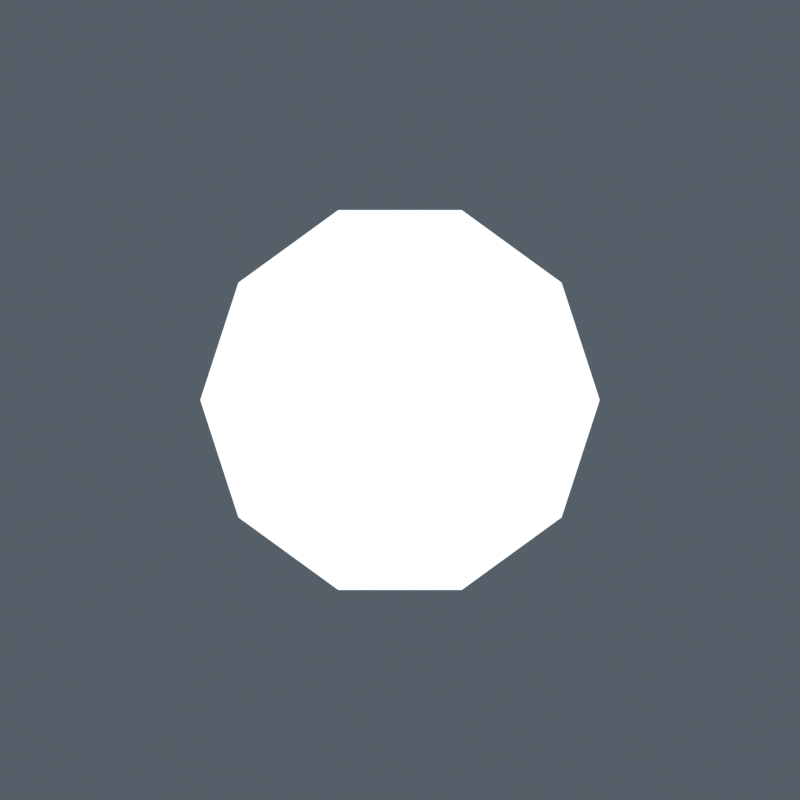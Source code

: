 # Source: particle_stone.blend  (saved by Blender 5.2.45; exported with 4.5.12 LTS)
import bpy
from mathutils import Matrix  # noqa: F401  (used for matrix-valued properties, if any)

bpy.ops.wm.read_factory_settings(use_empty=True)
scene = bpy.context.scene
scene.name = 'Scene'

# ---- collections
col_particle_source = bpy.data.collections.new('Particle source'); scene.collection.children.link(col_particle_source)
col_particle_camera = bpy.data.collections.new('Particle camera'); scene.collection.children.link(col_particle_camera)

# ---- materials (node trees are filled in below, after node groups)
mat_white_tintable_particle = bpy.data.materials.new('White tintable particle')
mat_white_tintable_particle.diffuse_color = (1.0, 1.0, 1.0, 1.0)

# ---- material node trees
mat_white_tintable_particle.use_nodes = True; mat_white_tintable_particle.node_tree.nodes.clear()
_N = mat_white_tintable_particle.node_tree.nodes; _L = mat_white_tintable_particle.node_tree.links
n0 = _N.new('ShaderNodeBsdfPrincipled'); n0.name = 'Principled BSDF'; n0.location = (-200, 100)
n0.inputs[0].default_value = (1.0, 1.0, 1.0, 1.0)
n0.inputs[2].default_value = 0.7
n0.inputs[10].default_value = 0.005
n0.inputs[28].default_value = 1.0
n1 = _N.new('ShaderNodeOutputMaterial'); n1.name = 'Material Output'; n1.location = (200, 100)
_L.new(n0.outputs[0], n1.inputs[0])
n1.is_active_output = True

# ---- world
world_world = bpy.data.worlds.new('World'); scene.world = world_world
world_world.use_nodes = True; world_world.node_tree.nodes.clear()
_N = world_world.node_tree.nodes; _L = world_world.node_tree.links
n0 = _N.new('ShaderNodeOutputWorld'); n0.name = 'World Output'; n0.location = (200, 100)
n1 = _N.new('ShaderNodeBackground'); n1.name = 'Background'; n1.location = (-200, 100)
n1.inputs[0].default_value = (0.18, 0.23, 0.28, 1.0)
n1.inputs[1].default_value = 0.5
_L.new(n1.outputs[0], n0.inputs[0])
n0.is_active_output = True
world_world.color = (0.05088, 0.05088, 0.05088)
world_world.sun_shadow_jitter_overblur = 0.0

# ---- cameras
cam_particle_orthographic = bpy.data.cameras.new('Particle orthographic')
cam_particle_orthographic.type = 'ORTHO'
cam_particle_orthographic.ortho_scale = 2.4

# ---- meshes
me_icosphere = bpy.data.meshes.new('Icosphere')
me_icosphere.from_pydata([(0.0, 0.0, -0.67), (0.4848, -0.3522, -0.2996), (-0.1852, -0.5699, -0.2996), (-0.5993, 0.0, -0.2996), (-0.1852, 0.5699, -0.2996), (0.4848, 0.3522, -0.2996), (0.1852, -0.5699, 0.2996), (-0.4848, -0.3522, 0.2996), (-0.4848, 0.3522, 0.2996), (0.1852, 0.5699, 0.2996), (0.5993, 0.0, 0.2996), (0.0, 0.0, 0.67)], [], [(0, 1, 2), (1, 0, 5), (0, 2, 3), (0, 3, 4), (0, 4, 5), (1, 5, 10), (2, 1, 6), (3, 2, 7), (4, 3, 8), (5, 4, 9), (1, 10, 6), (2, 6, 7), (3, 7, 8), (4, 8, 9), (5, 9, 10), (6, 10, 11), (7, 6, 11), (8, 7, 11), (9, 8, 11), (10, 9, 11)])
_uv = me_icosphere.uv_layers.new(name='UVMap')
_uv.uv.foreach_set('vector', [0.1818, 0.0, 0.2727, 0.1575, 0.09091, 0.1575, 0.2727, 0.1575, 0.3636, 0.0, 0.4545, 0.1575, 0.9091, 0.0, 1.0, 0.1575, 0.8182, 0.1575, 0.7273, 0.0, 0.8182, 0.1575, 0.6364, 0.1575, 0.5455, 0.0, 0.6364, 0.1575, 0.4545, 0.1575, 0.2727, 0.1575, 0.4545, 0.1575, 0.3636, 0.3149, 0.09091, 0.1575, 0.2727, 0.1575, 0.1818, 0.3149, 0.8182, 0.1575, 1.0, 0.1575, 0.9091, 0.3149, 0.6364, 0.1575, 0.8182, 0.1575, 0.7273, 0.3149, 0.4545, 0.1575, 0.6364, 0.1575, 0.5455, 0.3149, 0.2727, 0.1575, 0.3636, 0.3149, 0.1818, 0.3149, 0.09091, 0.1575, 0.1818, 0.3149, 0.0, 0.3149, 0.8182, 0.1575, 0.9091, 0.3149, 0.7273, 0.3149, 0.6364, 0.1575, 0.7273, 0.3149, 0.5455, 0.3149, 0.4545, 0.1575, 0.5455, 0.3149, 0.3636, 0.3149, 0.1818, 0.3149, 0.3636, 0.3149, 0.2727, 0.4724, 0.0, 0.3149, 0.1818, 0.3149, 0.09091, 0.4724, 0.7273, 0.3149, 0.9091, 0.3149, 0.8182, 0.4724, 0.5455, 0.3149, 0.7273, 0.3149, 0.6364, 0.4724, 0.3636, 0.3149, 0.5455, 0.3149, 0.4545, 0.4724])
me_icosphere.materials.append(mat_white_tintable_particle)
me_icosphere.update()

# ---- objects
ob_stone_fragment = bpy.data.objects.new('Stone fragment', me_icosphere)
ob_particle_orthographic = bpy.data.objects.new('Particle orthographic', cam_particle_orthographic)

# ---- transforms, parenting, visibility, modifiers, constraints
ob_stone_fragment.location = (0.0, 0.0, 0.0)
ob_particle_orthographic.location = (0.0, 0.0, 5.0)

# ---- collection membership
col_particle_source.objects.link(ob_stone_fragment)
col_particle_camera.objects.link(ob_particle_orthographic)

# ---- scene / render settings (as saved in the file)
scene.camera = ob_particle_orthographic
scene.frame_start = 1; scene.frame_end = 250; scene.frame_set(1)
scene.render.engine = 'CYCLES'
scene.render.image_settings.compression = 40
scene.render.resolution_x = 128
scene.render.resolution_y = 128
scene.render.film_transparent = True
scene.render.bake_bias = 0.0
scene.render.bake_samples = 0
scene.render.compositor_device = 'GPU'
scene.cycles.samples = 16
scene.cycles.max_bounces = 6
scene.cycles.transparent_max_bounces = 4
scene.eevee.use_volume_custom_range = False
scene.eevee.fast_gi_thickness_near = 0.1
scene.eevee.fast_gi_thickness_far = 0.0
scene.eevee.ray_tracing_options.screen_trace_thickness = 0.1
scene.view_settings.look = 'Medium High Contrast'
scene.view_settings.view_transform = 'Standard'
bpy.context.view_layer.update()
